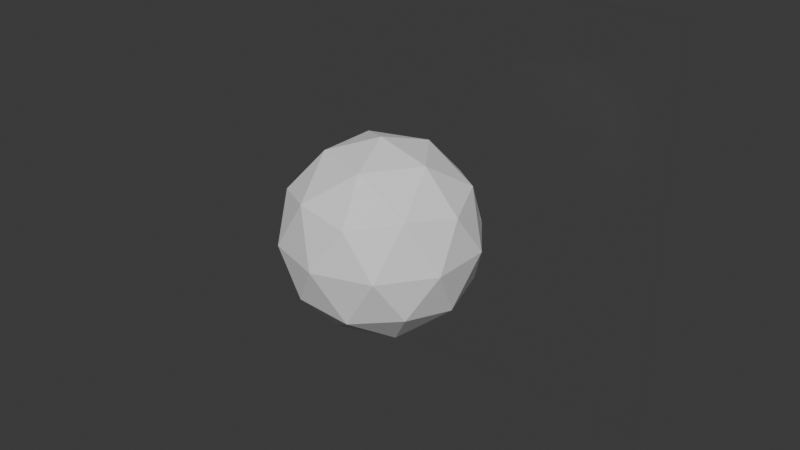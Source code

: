 # Source: Glass.blend  (saved by Blender 5.1.30; exported with 4.5.12 LTS)
import bpy
from mathutils import Matrix  # noqa: F401  (used for matrix-valued properties, if any)

bpy.ops.wm.read_factory_settings(use_empty=True)
scene = bpy.context.scene
scene.name = 'Scene'

# ---- materials (node trees are filled in below, after node groups)
mat_glass = bpy.data.materials.new('Glass')
mat_glass.thickness_mode = 'SLAB'

# ---- material node trees
mat_glass.use_nodes = True; mat_glass.node_tree.nodes.clear()
_N = mat_glass.node_tree.nodes; _L = mat_glass.node_tree.links
n0 = _N.new('ShaderNodeOutputMaterial'); n0.name = 'Material Output'; n0.location = (297, 156)
n1 = _N.new('ShaderNodeBsdfAnisotropic'); n1.name = 'Glossy BSDF'; n1.location = (-175, -48)
n1.distribution = 'GGX'
n1.inputs[1].default_value = 0.0
n2 = _N.new('ShaderNodeBsdfTransparent'); n2.name = 'Transparent BSDF'; n2.location = (-166, 41)
n3 = _N.new('ShaderNodeMixShader'); n3.name = 'Mix Shader'; n3.location = (67, 97)
n4 = _N.new('ShaderNodeFresnel'); n4.name = 'Fresnel'; n4.location = (-166, 156)
n4.inputs[0].default_value = 1.1
_L.new(n4.outputs[0], n3.inputs[0])
_L.new(n2.outputs[0], n3.inputs[1])
_L.new(n1.outputs[0], n3.inputs[2])
_L.new(n3.outputs[0], n0.inputs[0])
n0.is_active_output = True

# ---- world
world_world = bpy.data.worlds.new('World'); scene.world = world_world
world_world.use_nodes = True; world_world.node_tree.nodes.clear()
_N = world_world.node_tree.nodes; _L = world_world.node_tree.links
n0 = _N.new('ShaderNodeOutputWorld'); n0.name = 'World Output'; n0.location = (200, 100)
n1 = _N.new('ShaderNodeBackground'); n1.name = 'Background'; n1.location = (-200, 100)
n1.inputs[0].default_value = (0.05088, 0.05088, 0.05088, 1.0)
_L.new(n1.outputs[0], n0.inputs[0])
n0.is_active_output = True
world_world.color = (0.05088, 0.05088, 0.05088)
world_world.sun_shadow_jitter_overblur = 0.0

# ---- meshes
me_cube = bpy.data.meshes.new('Cube')
me_cube.from_pydata([(-0.3048, -0.3048, -0.3048), (-0.3048, -0.3048, 0.3048), (-0.3048, 0.3048, -0.3048), (-0.3048, 0.3048, 0.3048), (0.3048, -0.3048, -0.3048), (0.3048, -0.3048, 0.3048), (0.3048, 0.3048, -0.3048), (0.3048, 0.3048, 0.3048)], [], [(0, 1, 3, 2), (2, 3, 7, 6), (6, 7, 5, 4), (4, 5, 1, 0), (2, 6, 4, 0), (7, 3, 1, 5)])
_uv = me_cube.uv_layers.new(name='UVMap')
_uv.uv.foreach_set('vector', [0.375, 0.0, 0.625, 0.0, 0.625, 0.25, 0.375, 0.25, 0.375, 0.25, 0.625, 0.25, 0.625, 0.5, 0.375, 0.5, 0.375, 0.5, 0.625, 0.5, 0.625, 0.75, 0.375, 0.75, 0.375, 0.75, 0.625, 0.75, 0.625, 1.0, 0.375, 1.0, 0.125, 0.5, 0.375, 0.5, 0.375, 0.75, 0.125, 0.75, 0.625, 0.5, 0.875, 0.5, 0.875, 0.75, 0.625, 0.75])
me_cube.materials.append(mat_glass)
me_cube.update()
me_icosphere_001 = bpy.data.meshes.new('Icosphere.001')
me_icosphere_001.from_pydata([(0.0, 0.0, -0.3048), (0.2206, -0.1602, -0.1363), (-0.08424, -0.2593, -0.1363), (-0.2726, 0.0, -0.1363), (-0.08424, 0.2593, -0.1363), (0.2206, 0.1602, -0.1363), (0.08424, -0.2593, 0.1363), (-0.2206, -0.1602, 0.1363), (-0.2206, 0.1602, 0.1363), (0.08424, 0.2593, 0.1363), (0.2726, 0.0, 0.1363), (0.0, 0.0, 0.3048), (-0.04952, -0.1524, -0.2593), (0.1296, -0.09419, -0.2593), (0.08012, -0.2466, -0.1602), (0.2593, 0.0, -0.1602), (0.1296, 0.09419, -0.2593), (-0.1602, 0.0, -0.2593), (-0.2098, -0.1524, -0.1602), (-0.04952, 0.1524, -0.2593), (-0.2098, 0.1524, -0.1602), (0.08012, 0.2466, -0.1602), (0.2899, -0.09419, 0.0), (0.2899, 0.09419, 0.0), (0.0, -0.3048, 0.0), (0.1792, -0.2466, 0.0), (-0.2899, -0.09419, 0.0), (-0.1792, -0.2466, 0.0), (-0.1792, 0.2466, 0.0), (-0.2899, 0.09419, 0.0), (0.1792, 0.2466, 0.0), (0.0, 0.3048, 0.0), (0.2098, -0.1524, 0.1602), (-0.08012, -0.2466, 0.1602), (-0.2593, 0.0, 0.1602), (-0.08012, 0.2466, 0.1602), (0.2098, 0.1524, 0.1602), (0.04952, -0.1524, 0.2593), (0.1602, 0.0, 0.2593), (-0.1296, -0.09419, 0.2593), (-0.1296, 0.09419, 0.2593), (0.04952, 0.1524, 0.2593)], [], [(0, 13, 12), (1, 13, 15), (0, 12, 17), (0, 17, 19), (0, 19, 16), (1, 15, 22), (2, 14, 24), (3, 18, 26), (4, 20, 28), (5, 21, 30), (1, 22, 25), (2, 24, 27), (3, 26, 29), (4, 28, 31), (5, 30, 23), (6, 32, 37), (7, 33, 39), (8, 34, 40), (9, 35, 41), (10, 36, 38), (38, 41, 11), (38, 36, 41), (36, 9, 41), (41, 40, 11), (41, 35, 40), (35, 8, 40), (40, 39, 11), (40, 34, 39), (34, 7, 39), (39, 37, 11), (39, 33, 37), (33, 6, 37), (37, 38, 11), (37, 32, 38), (32, 10, 38), (23, 36, 10), (23, 30, 36), (30, 9, 36), (31, 35, 9), (31, 28, 35), (28, 8, 35), (29, 34, 8), (29, 26, 34), (26, 7, 34), (27, 33, 7), (27, 24, 33), (24, 6, 33), (25, 32, 6), (25, 22, 32), (22, 10, 32), (30, 31, 9), (30, 21, 31), (21, 4, 31), (28, 29, 8), (28, 20, 29), (20, 3, 29), (26, 27, 7), (26, 18, 27), (18, 2, 27), (24, 25, 6), (24, 14, 25), (14, 1, 25), (22, 23, 10), (22, 15, 23), (15, 5, 23), (16, 21, 5), (16, 19, 21), (19, 4, 21), (19, 20, 4), (19, 17, 20), (17, 3, 20), (17, 18, 3), (17, 12, 18), (12, 2, 18), (15, 16, 5), (15, 13, 16), (13, 0, 16), (12, 14, 2), (12, 13, 14), (13, 1, 14)])
_uv = me_icosphere_001.uv_layers.new(name='UVMap')
_uv.uv.foreach_set('vector', [0.1818, 0.0, 0.2273, 0.07873, 0.1364, 0.07873, 0.2727, 0.1575, 0.3182, 0.07873, 0.3636, 0.1575, 0.9091, 0.0, 0.9545, 0.07873, 0.8636, 0.07873, 0.7273, 0.0, 0.7727, 0.07873, 0.6818, 0.07873, 0.5455, 0.0, 0.5909, 0.07873, 0.5, 0.07873, 0.2727, 0.1575, 0.3636, 0.1575, 0.3182, 0.2362, 0.09091, 0.1575, 0.1818, 0.1575, 0.1364, 0.2362, 0.8182, 0.1575, 0.9091, 0.1575, 0.8636, 0.2362, 0.6364, 0.1575, 0.7273, 0.1575, 0.6818, 0.2362, 0.4545, 0.1575, 0.5455, 0.1575, 0.5, 0.2362, 0.2727, 0.1575, 0.3182, 0.2362, 0.2273, 0.2362, 0.09091, 0.1575, 0.1364, 0.2362, 0.04546, 0.2362, 0.8182, 0.1575, 0.8636, 0.2362, 0.7727, 0.2362, 0.6364, 0.1575, 0.6818, 0.2362, 0.5909, 0.2362, 0.4545, 0.1575, 0.5, 0.2362, 0.4091, 0.2362, 0.1818, 0.3149, 0.2727, 0.3149, 0.2273, 0.3937, 0.0, 0.3149, 0.09091, 0.3149, 0.04546, 0.3937, 0.7273, 0.3149, 0.8182, 0.3149, 0.7727, 0.3937, 0.5455, 0.3149, 0.6364, 0.3149, 0.5909, 0.3937, 0.3636, 0.3149, 0.4545, 0.3149, 0.4091, 0.3937, 0.4091, 0.3937, 0.5, 0.3937, 0.4545, 0.4724, 0.4091, 0.3937, 0.4545, 0.3149, 0.5, 0.3937, 0.4545, 0.3149, 0.5455, 0.3149, 0.5, 0.3937, 0.5909, 0.3937, 0.6818, 0.3937, 0.6364, 0.4724, 0.5909, 0.3937, 0.6364, 0.3149, 0.6818, 0.3937, 0.6364, 0.3149, 0.7273, 0.3149, 0.6818, 0.3937, 0.7727, 0.3937, 0.8636, 0.3937, 0.8182, 0.4724, 0.7727, 0.3937, 0.8182, 0.3149, 0.8636, 0.3937, 0.8182, 0.3149, 0.9091, 0.3149, 0.8636, 0.3937, 0.04546, 0.3937, 0.1364, 0.3937, 0.09091, 0.4724, 0.04546, 0.3937, 0.09091, 0.3149, 0.1364, 0.3937, 0.09091, 0.3149, 0.1818, 0.3149, 0.1364, 0.3937, 0.2273, 0.3937, 0.3182, 0.3937, 0.2727, 0.4724, 0.2273, 0.3937, 0.2727, 0.3149, 0.3182, 0.3937, 0.2727, 0.3149, 0.3636, 0.3149, 0.3182, 0.3937, 0.4091, 0.2362, 0.4545, 0.3149, 0.3636, 0.3149, 0.4091, 0.2362, 0.5, 0.2362, 0.4545, 0.3149, 0.5, 0.2362, 0.5455, 0.3149, 0.4545, 0.3149, 0.5909, 0.2362, 0.6364, 0.3149, 0.5455, 0.3149, 0.5909, 0.2362, 0.6818, 0.2362, 0.6364, 0.3149, 0.6818, 0.2362, 0.7273, 0.3149, 0.6364, 0.3149, 0.7727, 0.2362, 0.8182, 0.3149, 0.7273, 0.3149, 0.7727, 0.2362, 0.8636, 0.2362, 0.8182, 0.3149, 0.8636, 0.2362, 0.9091, 0.3149, 0.8182, 0.3149, 0.04546, 0.2362, 0.09091, 0.3149, 0.0, 0.3149, 0.04546, 0.2362, 0.1364, 0.2362, 0.09091, 0.3149, 0.1364, 0.2362, 0.1818, 0.3149, 0.09091, 0.3149, 0.2273, 0.2362, 0.2727, 0.3149, 0.1818, 0.3149, 0.2273, 0.2362, 0.3182, 0.2362, 0.2727, 0.3149, 0.3182, 0.2362, 0.3636, 0.3149, 0.2727, 0.3149, 0.5, 0.2362, 0.5909, 0.2362, 0.5455, 0.3149, 0.5, 0.2362, 0.5455, 0.1575, 0.5909, 0.2362, 0.5455, 0.1575, 0.6364, 0.1575, 0.5909, 0.2362, 0.6818, 0.2362, 0.7727, 0.2362, 0.7273, 0.3149, 0.6818, 0.2362, 0.7273, 0.1575, 0.7727, 0.2362, 0.7273, 0.1575, 0.8182, 0.1575, 0.7727, 0.2362, 0.8636, 0.2362, 0.9545, 0.2362, 0.9091, 0.3149, 0.8636, 0.2362, 0.9091, 0.1575, 0.9545, 0.2362, 0.9091, 0.1575, 1.0, 0.1575, 0.9545, 0.2362, 0.1364, 0.2362, 0.2273, 0.2362, 0.1818, 0.3149, 0.1364, 0.2362, 0.1818, 0.1575, 0.2273, 0.2362, 0.1818, 0.1575, 0.2727, 0.1575, 0.2273, 0.2362, 0.3182, 0.2362, 0.4091, 0.2362, 0.3636, 0.3149, 0.3182, 0.2362, 0.3636, 0.1575, 0.4091, 0.2362, 0.3636, 0.1575, 0.4545, 0.1575, 0.4091, 0.2362, 0.5, 0.07873, 0.5455, 0.1575, 0.4545, 0.1575, 0.5, 0.07873, 0.5909, 0.07873, 0.5455, 0.1575, 0.5909, 0.07873, 0.6364, 0.1575, 0.5455, 0.1575, 0.6818, 0.07873, 0.7273, 0.1575, 0.6364, 0.1575, 0.6818, 0.07873, 0.7727, 0.07873, 0.7273, 0.1575, 0.7727, 0.07873, 0.8182, 0.1575, 0.7273, 0.1575, 0.8636, 0.07873, 0.9091, 0.1575, 0.8182, 0.1575, 0.8636, 0.07873, 0.9545, 0.07873, 0.9091, 0.1575, 0.9545, 0.07873, 1.0, 0.1575, 0.9091, 0.1575, 0.3636, 0.1575, 0.4091, 0.07873, 0.4545, 0.1575, 0.3636, 0.1575, 0.3182, 0.07873, 0.4091, 0.07873, 0.3182, 0.07873, 0.3636, 0.0, 0.4091, 0.07873, 0.1364, 0.07873, 0.1818, 0.1575, 0.09091, 0.1575, 0.1364, 0.07873, 0.2273, 0.07873, 0.1818, 0.1575, 0.2273, 0.07873, 0.2727, 0.1575, 0.1818, 0.1575])
me_icosphere_001.update()

# ---- objects
ob_cube = bpy.data.objects.new('Cube', me_cube)
ob_icosphere = bpy.data.objects.new('Icosphere', me_icosphere_001)

# ---- transforms, parenting, visibility, modifiers, constraints
ob_cube.location = (0.0, 0.0, 0.0)
ob_cube.scale = (1.0, 0.04167, 1.0)
ob_icosphere.location = (-4.64e-19, -0.2027, 0.00209)
ob_icosphere.scale = (-0.4597, -0.4597, -0.4597)

# ---- collection membership
scene.collection.objects.link(ob_cube)
scene.collection.objects.link(ob_icosphere)

# ---- scene / render settings (as saved in the file)
scene.frame_start = 1; scene.frame_end = 250; scene.frame_set(1)
scene.render.engine = 'CYCLES'
scene.render.image_settings.compression = 0
scene.render.bake_bias = 0.0
scene.render.bake_samples = 0
scene.cycles.sampling_pattern = 'TABULATED_SOBOL'
scene.eevee.taa_samples = 128
scene.eevee.taa_render_samples = 128
scene.eevee.use_volume_custom_range = False
scene.eevee.ray_tracing_options.resolution_scale = '1'
bpy.context.view_layer.update()

# ---- added for rendering (the .blend has no active camera and no usable light): camera, sun
cam_auto = bpy.data.cameras.new('AutoCamera')
cam_auto.lens = 50.0
cam_auto.sensor_width = 36.0
cam_auto.clip_end = 1000.0
ob_auto_camera = bpy.data.objects.new('AutoCamera', cam_auto)
scene.collection.objects.link(ob_auto_camera)
ob_auto_camera.location = (0.862806, -1.20043, 0.690245)
ob_auto_camera.rotation_euler = (1.09748, -7.21219e-08, 0.694738)
scene.camera = ob_auto_camera
light_auto_sun = bpy.data.lights.new('AutoSun', 'SUN')
light_auto_sun.energy = 3.0
light_auto_sun.angle = 0.0523599
ob_auto_sun = bpy.data.objects.new('AutoSun', light_auto_sun)
scene.collection.objects.link(ob_auto_sun)
ob_auto_sun.rotation_euler = (0.872665, 0.174533, 0.523599)
bpy.context.view_layer.update()
